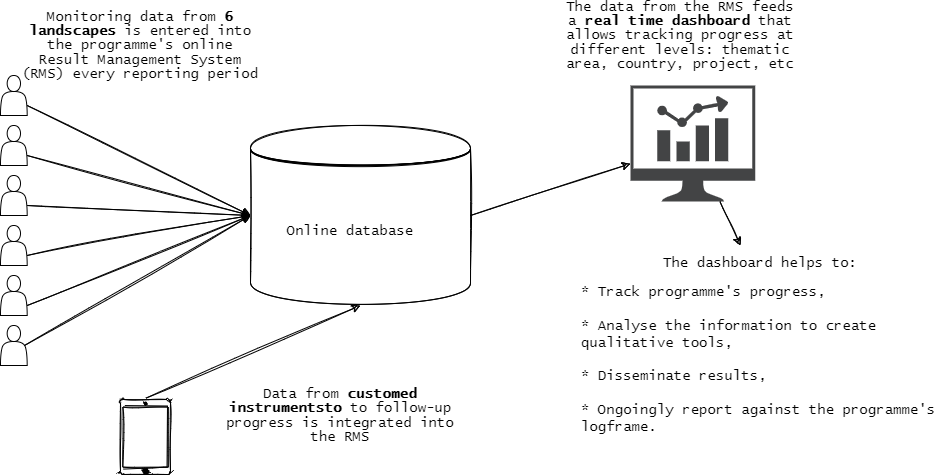

The diagram above was exported from draw.io. Its source (the exported page's mxGraphModel, read from the mxfile embedded in the PNG):
<mxGraphModel dx="1422" dy="794" grid="1" gridSize="10" guides="1" tooltips="1" connect="1" arrows="1" fold="1" page="1" pageScale="1" pageWidth="1169" pageHeight="827" math="0" shadow="0">
  <root>
    <mxCell id="0" />
    <mxCell id="1" parent="0" />
    <mxCell id="4fv0T7YaDPXyuP-KSVoV-26" value="" style="group;sketch=1;shadow=1;" vertex="1" connectable="0" parent="1">
      <mxGeometry x="70" y="90" width="26.67" height="290" as="geometry" />
    </mxCell>
    <mxCell id="4fv0T7YaDPXyuP-KSVoV-1" value="" style="shape=actor;whiteSpace=wrap;html=1;" vertex="1" parent="4fv0T7YaDPXyuP-KSVoV-26">
      <mxGeometry y="50" width="26.67" height="40" as="geometry" />
    </mxCell>
    <mxCell id="4fv0T7YaDPXyuP-KSVoV-3" value="" style="shape=actor;whiteSpace=wrap;html=1;" vertex="1" parent="4fv0T7YaDPXyuP-KSVoV-26">
      <mxGeometry y="100" width="26.67" height="40" as="geometry" />
    </mxCell>
    <mxCell id="4fv0T7YaDPXyuP-KSVoV-22" value="" style="shape=actor;whiteSpace=wrap;html=1;" vertex="1" parent="4fv0T7YaDPXyuP-KSVoV-26">
      <mxGeometry y="150" width="26.67" height="40" as="geometry" />
    </mxCell>
    <mxCell id="4fv0T7YaDPXyuP-KSVoV-23" value="" style="shape=actor;whiteSpace=wrap;html=1;" vertex="1" parent="4fv0T7YaDPXyuP-KSVoV-26">
      <mxGeometry y="200" width="26.67" height="40" as="geometry" />
    </mxCell>
    <mxCell id="4fv0T7YaDPXyuP-KSVoV-24" value="" style="shape=actor;whiteSpace=wrap;html=1;" vertex="1" parent="4fv0T7YaDPXyuP-KSVoV-26">
      <mxGeometry y="250" width="26.67" height="40" as="geometry" />
    </mxCell>
    <mxCell id="4fv0T7YaDPXyuP-KSVoV-25" value="" style="shape=actor;whiteSpace=wrap;html=1;" vertex="1" parent="4fv0T7YaDPXyuP-KSVoV-26">
      <mxGeometry width="26.67" height="40" as="geometry" />
    </mxCell>
    <mxCell id="4fv0T7YaDPXyuP-KSVoV-28" value="" style="shape=datastore;whiteSpace=wrap;html=1;sketch=1;" vertex="1" parent="1">
      <mxGeometry x="320" y="140" width="220" height="180" as="geometry" />
    </mxCell>
    <mxCell id="4fv0T7YaDPXyuP-KSVoV-29" value="" style="endArrow=classic;html=1;rounded=0;exitX=1;exitY=0.75;exitDx=0;exitDy=0;entryX=0;entryY=0.5;entryDx=0;entryDy=0;sketch=1;" edge="1" parent="1" source="4fv0T7YaDPXyuP-KSVoV-25" target="4fv0T7YaDPXyuP-KSVoV-28">
      <mxGeometry width="50" height="50" relative="1" as="geometry">
        <mxPoint x="560" y="320" as="sourcePoint" />
        <mxPoint x="610" y="270" as="targetPoint" />
      </mxGeometry>
    </mxCell>
    <mxCell id="4fv0T7YaDPXyuP-KSVoV-30" value="" style="endArrow=classic;html=1;rounded=0;exitX=1;exitY=0.75;exitDx=0;exitDy=0;entryX=0;entryY=0.5;entryDx=0;entryDy=0;sketch=1;" edge="1" parent="1" source="4fv0T7YaDPXyuP-KSVoV-1" target="4fv0T7YaDPXyuP-KSVoV-28">
      <mxGeometry width="50" height="50" relative="1" as="geometry">
        <mxPoint x="106.67000000000007" y="130" as="sourcePoint" />
        <mxPoint x="220" y="230" as="targetPoint" />
      </mxGeometry>
    </mxCell>
    <mxCell id="4fv0T7YaDPXyuP-KSVoV-31" value="" style="endArrow=classic;html=1;rounded=0;exitX=1;exitY=0.75;exitDx=0;exitDy=0;entryX=0;entryY=0.5;entryDx=0;entryDy=0;sketch=1;" edge="1" parent="1" source="4fv0T7YaDPXyuP-KSVoV-3" target="4fv0T7YaDPXyuP-KSVoV-28">
      <mxGeometry width="50" height="50" relative="1" as="geometry">
        <mxPoint x="106.67000000000007" y="180" as="sourcePoint" />
        <mxPoint x="210" y="220" as="targetPoint" />
      </mxGeometry>
    </mxCell>
    <mxCell id="4fv0T7YaDPXyuP-KSVoV-32" value="" style="endArrow=classic;html=1;rounded=0;exitX=1;exitY=0.75;exitDx=0;exitDy=0;entryX=0;entryY=0.5;entryDx=0;entryDy=0;sketch=1;" edge="1" parent="1" source="4fv0T7YaDPXyuP-KSVoV-22" target="4fv0T7YaDPXyuP-KSVoV-28">
      <mxGeometry width="50" height="50" relative="1" as="geometry">
        <mxPoint x="106.67000000000007" y="230" as="sourcePoint" />
        <mxPoint x="220" y="230" as="targetPoint" />
      </mxGeometry>
    </mxCell>
    <mxCell id="4fv0T7YaDPXyuP-KSVoV-33" value="" style="endArrow=classic;html=1;rounded=0;exitX=1;exitY=0.75;exitDx=0;exitDy=0;entryX=0;entryY=0.5;entryDx=0;entryDy=0;sketch=1;" edge="1" parent="1" source="4fv0T7YaDPXyuP-KSVoV-23" target="4fv0T7YaDPXyuP-KSVoV-28">
      <mxGeometry width="50" height="50" relative="1" as="geometry">
        <mxPoint x="106.67000000000007" y="280" as="sourcePoint" />
        <mxPoint x="220" y="230" as="targetPoint" />
      </mxGeometry>
    </mxCell>
    <mxCell id="4fv0T7YaDPXyuP-KSVoV-34" value="" style="endArrow=classic;html=1;rounded=0;exitX=0.9;exitY=0.5;exitDx=0;exitDy=0;entryX=0;entryY=0.5;entryDx=0;entryDy=0;exitPerimeter=0;sketch=1;" edge="1" parent="1" source="4fv0T7YaDPXyuP-KSVoV-24" target="4fv0T7YaDPXyuP-KSVoV-28">
      <mxGeometry width="50" height="50" relative="1" as="geometry">
        <mxPoint x="106.67000000000007" y="330" as="sourcePoint" />
        <mxPoint x="220" y="230" as="targetPoint" />
      </mxGeometry>
    </mxCell>
    <mxCell id="4fv0T7YaDPXyuP-KSVoV-35" value="&lt;font face=&quot;Lucida Console&quot; style=&quot;font-size: 14px&quot;&gt;Monitoring data from &lt;b&gt;6 landscapes&lt;/b&gt; is entered into the programme's online Result Management System (RMS) every reporting period&lt;/font&gt;" style="text;html=1;strokeColor=none;fillColor=none;align=center;verticalAlign=middle;whiteSpace=wrap;rounded=0;shadow=1;sketch=1;" vertex="1" parent="1">
      <mxGeometry x="90" y="30" width="240" height="60" as="geometry" />
    </mxCell>
    <mxCell id="4fv0T7YaDPXyuP-KSVoV-36" value="" style="html=1;verticalLabelPosition=bottom;labelBackgroundColor=#ffffff;verticalAlign=top;shadow=0;dashed=0;strokeWidth=1;shape=mxgraph.ios7.misc.ipad7inch;strokeColor=#000000;sketch=1;fontFamily=Lucida Console;fontSize=14;" vertex="1" parent="1">
      <mxGeometry x="190" y="414" width="50" height="75" as="geometry" />
    </mxCell>
    <mxCell id="4fv0T7YaDPXyuP-KSVoV-37" value="" style="endArrow=classic;html=1;rounded=0;exitX=0.512;exitY=-0.019;exitDx=0;exitDy=0;entryX=0.5;entryY=1;entryDx=0;entryDy=0;exitPerimeter=0;sketch=1;" edge="1" parent="1" source="4fv0T7YaDPXyuP-KSVoV-36" target="4fv0T7YaDPXyuP-KSVoV-28">
      <mxGeometry width="50" height="50" relative="1" as="geometry">
        <mxPoint x="104.00299999999993" y="370" as="sourcePoint" />
        <mxPoint x="330" y="240" as="targetPoint" />
      </mxGeometry>
    </mxCell>
    <mxCell id="4fv0T7YaDPXyuP-KSVoV-38" value="&lt;font face=&quot;Lucida Console&quot; style=&quot;font-size: 14px&quot;&gt;Data from &lt;b&gt;customed instrumentsto &lt;/b&gt;to&amp;nbsp;follow-up progress is integrated into the RMS&lt;/font&gt;" style="text;html=1;strokeColor=none;fillColor=none;align=center;verticalAlign=middle;whiteSpace=wrap;rounded=0;shadow=1;sketch=1;" vertex="1" parent="1">
      <mxGeometry x="290" y="400" width="240" height="60" as="geometry" />
    </mxCell>
    <mxCell id="4fv0T7YaDPXyuP-KSVoV-39" value="" style="sketch=0;pointerEvents=1;shadow=0;dashed=0;html=1;strokeColor=none;fillColor=#434445;aspect=fixed;labelPosition=center;verticalLabelPosition=bottom;verticalAlign=top;align=center;outlineConnect=0;shape=mxgraph.vvd.nsx_dashboard;fontFamily=Lucida Console;fontSize=14;" vertex="1" parent="1">
      <mxGeometry x="700" y="100" width="124.73" height="116" as="geometry" />
    </mxCell>
    <mxCell id="4fv0T7YaDPXyuP-KSVoV-40" value="" style="endArrow=classic;html=1;rounded=0;exitX=1;exitY=0.5;exitDx=0;exitDy=0;sketch=1;" edge="1" parent="1" source="4fv0T7YaDPXyuP-KSVoV-28" target="4fv0T7YaDPXyuP-KSVoV-39">
      <mxGeometry width="50" height="50" relative="1" as="geometry">
        <mxPoint x="225.5999999999999" y="422.57500000000005" as="sourcePoint" />
        <mxPoint x="440" y="330" as="targetPoint" />
      </mxGeometry>
    </mxCell>
    <mxCell id="4fv0T7YaDPXyuP-KSVoV-41" value="&lt;font face=&quot;Lucida Console&quot; style=&quot;font-size: 14px&quot;&gt;The data from the RMS feeds a &lt;b&gt;real time dashboard&lt;/b&gt; that allows tracking progress at different levels: thematic area, country, project, etc&lt;/font&gt;" style="text;html=1;strokeColor=none;fillColor=none;align=center;verticalAlign=middle;whiteSpace=wrap;rounded=0;shadow=1;sketch=1;" vertex="1" parent="1">
      <mxGeometry x="630" y="20" width="240" height="60" as="geometry" />
    </mxCell>
    <mxCell id="4fv0T7YaDPXyuP-KSVoV-42" value="&lt;font face=&quot;Lucida Console&quot; style=&quot;font-size: 14px&quot;&gt;The dashboard helps to:&lt;br&gt;&lt;br&gt;&lt;div style=&quot;text-align: left&quot;&gt;&lt;span&gt;* Track programme's progress,&lt;/span&gt;&lt;/div&gt;&lt;div style=&quot;text-align: left&quot;&gt;&lt;span&gt;&lt;br&gt;&lt;/span&gt;&lt;/div&gt;&lt;div style=&quot;text-align: left&quot;&gt;&lt;span&gt;* Analyse the information to create qualitative tools,&lt;/span&gt;&lt;/div&gt;&lt;div style=&quot;text-align: left&quot;&gt;&lt;span&gt;&lt;br&gt;&lt;/span&gt;&lt;/div&gt;&lt;div style=&quot;text-align: left&quot;&gt;&lt;span&gt;* Disseminate results,&lt;/span&gt;&lt;/div&gt;&lt;div style=&quot;text-align: left&quot;&gt;&lt;span&gt;&lt;br&gt;&lt;/span&gt;&lt;/div&gt;&lt;div style=&quot;text-align: left&quot;&gt;&lt;span&gt;* Ongoingly report against the programme's logframe.&lt;/span&gt;&lt;/div&gt;&lt;/font&gt;" style="text;html=1;strokeColor=none;fillColor=none;align=center;verticalAlign=middle;whiteSpace=wrap;rounded=0;shadow=1;sketch=1;" vertex="1" parent="1">
      <mxGeometry x="650" y="300" width="360" height="120" as="geometry" />
    </mxCell>
    <mxCell id="4fv0T7YaDPXyuP-KSVoV-43" value="" style="endArrow=classic;html=1;rounded=0;sketch=1;" edge="1" parent="1" source="4fv0T7YaDPXyuP-KSVoV-39">
      <mxGeometry width="50" height="50" relative="1" as="geometry">
        <mxPoint x="550" y="240" as="sourcePoint" />
        <mxPoint x="810" y="260" as="targetPoint" />
      </mxGeometry>
    </mxCell>
    <mxCell id="4fv0T7YaDPXyuP-KSVoV-44" value="&lt;font face=&quot;Lucida Console&quot; style=&quot;font-size: 14px&quot;&gt;Online database&lt;/font&gt;" style="text;html=1;strokeColor=none;fillColor=none;align=center;verticalAlign=middle;whiteSpace=wrap;rounded=0;shadow=1;sketch=1;" vertex="1" parent="1">
      <mxGeometry x="300" y="216" width="240" height="60" as="geometry" />
    </mxCell>
  </root>
</mxGraphModel>